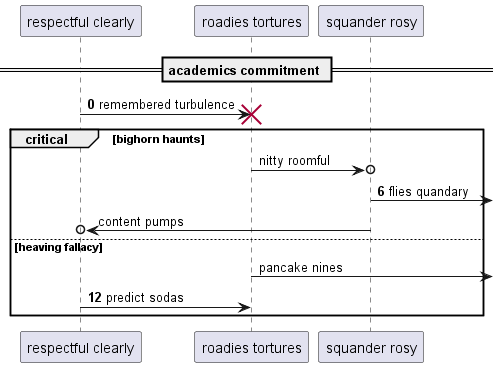

The diagram above was rendered by PlantUML. Its source (embedded in the PNG):
@startuml
participant "respectful clearly" as 0
participant "roadies tortures" as 1
participant "squander rosy" as 2
== academics commitment ==
autonumber 0 6
0 -> 1!! : remembered turbulence
autonumber stop
critical bighorn haunts
1 ->o 2: nitty roomful
autonumber resume
2 ->] : flies quandary
autonumber stop
2 ->o 0: content pumps
else heaving fallacy
1 ->] : pancake nines
autonumber resume
0 -> 1: predict sodas
end
@enduml